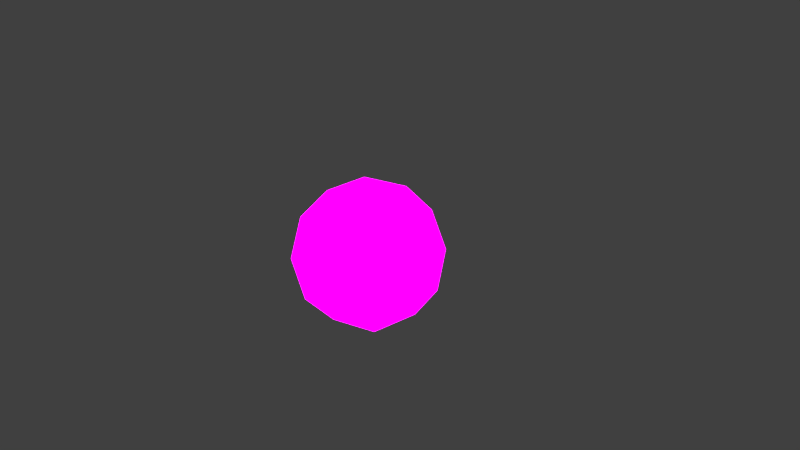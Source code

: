 # Source: test_projectile.blend  (saved by Blender 2.79.0; exported with 4.5.12 LTS)
import bpy
from mathutils import Matrix  # noqa: F401  (used for matrix-valued properties, if any)

bpy.ops.wm.read_factory_settings(use_empty=True)
scene = bpy.context.scene
scene.name = 'Scene'

# ---- collections
col_collection_1 = bpy.data.collections.new('Collection 1'); scene.collection.children.link(col_collection_1)

# ---- images (referenced by path relative to the original .blend; pixels are not part of the script)
import os
ASSET_DIR = os.environ.get("B2B_ASSET_DIR", "")  # directory of the original .blend (textures are referenced by path, not embedded)
HERE = os.path.dirname(os.path.abspath(__file__))  # packed textures are extracted next to this script under _unpacked/

def load_image(name, relpath, width, height, colorspace="sRGB"):
    """Load a texture the original file referenced (path relative to the .blend, or extracted next to this script)."""
    p = next((c for c in (os.path.join(HERE, relpath), os.path.join(ASSET_DIR, relpath)) if relpath and os.path.exists(c)), "")
    if p:
        img = bpy.data.images.load(p, check_existing=True)
        img.name = name
    else:  # same state as the original file: an image datablock whose file is absent (Cycles renders it pink)
        img = bpy.data.images.new(name, width, height)
        img.source = "FILE"
        img.filepath = "//" + (relpath or name)
    img.colorspace_settings.name = colorspace
    return img
img_projectile_texture = load_image('projectile texture', 'projectile texture.png', 1024, 1024, 'sRGB')

# ---- materials (node trees are filled in below, after node groups)
mat_material = bpy.data.materials.new('Material')
mat_material.alpha_threshold = 0.0
mat_material.roughness = 0.5
mat_material.line_color = (0.0, 0.0, 0.0, 1.0)

# ---- material node trees
mat_material.use_nodes = True; mat_material.node_tree.nodes.clear()
_N = mat_material.node_tree.nodes; _L = mat_material.node_tree.links
n0 = _N.new('ShaderNodeTexImage'); n0.name = 'Image Texture'; n0.location = (-226, 247)
n0.width = 140
n0.image = img_projectile_texture
n1 = _N.new('ShaderNodeBsdfDiffuse'); n1.name = 'Diffuse BSDF'; n1.location = (10, 300)
n2 = _N.new('ShaderNodeOutputMaterial'); n2.name = 'Material Output'; n2.location = (300, 300)
n3 = _N.new('ShaderNodeEmission'); n3.name = 'Emission'; n3.location = (12, 90)
n3.inputs[1].default_value = 2.6
_L.new(n0.outputs[0], n1.inputs[0])
_L.new(n3.outputs[0], n2.inputs[0])
_L.new(n0.outputs[0], n3.inputs[0])
n2.is_active_output = True

# ---- world
world_world = bpy.data.worlds.new('World'); scene.world = world_world
world_world.color = (0.05088, 0.05088, 0.05088)
world_world.use_sun_shadow = False
world_world.sun_shadow_jitter_overblur = 0.0
world_world.cycles.sampling_method = 'MANUAL'

# ---- cameras
cam_camera = bpy.data.cameras.new('Camera')
cam_camera.clip_end = 100.0
cam_camera.lens = 35.0
cam_camera.sensor_width = 32.0
cam_camera.sensor_height = 18.0
cam_camera.ortho_scale = 7.314
cam_camera.dof.focus_distance = 0.0

# ---- lights
light_lamp = bpy.data.lights.new('Lamp', 'POINT')
light_lamp.transmission_factor = 0.0
light_lamp.cutoff_distance = 30.0
light_lamp.energy = 100.0
light_lamp.shadow_buffer_clip_start = 1.001
light_lamp.shadow_soft_size = 0.1
light_lamp.shadow_maximum_resolution = 0.006
light_lamp.use_absolute_resolution = True

# ---- meshes
me_icosphere = bpy.data.meshes.new('Icosphere')
me_icosphere.from_pydata([(0.0, 0.0, -1.0), (0.7236, -0.5257, -0.4472), (-0.2764, -0.8506, -0.4472), (-0.8944, 0.0, -0.4472), (-0.2764, 0.8506, -0.4472), (0.7236, 0.5257, -0.4472), (0.2764, -0.8506, 0.4472), (-0.7236, -0.5257, 0.4472), (-0.7236, 0.5257, 0.4472), (0.2764, 0.8506, 0.4472), (0.8944, 0.0, 0.4472), (0.0, 0.0, 1.0), (-0.1625, -0.5, -0.8507), (0.4253, -0.309, -0.8507), (0.2629, -0.809, -0.5257), (0.8506, 0.0, -0.5257), (0.4253, 0.309, -0.8507), (-0.5257, 0.0, -0.8507), (-0.6882, -0.5, -0.5257), (-0.1625, 0.5, -0.8507), (-0.6882, 0.5, -0.5257), (0.2629, 0.809, -0.5257), (0.9511, -0.309, 0.0), (0.9511, 0.309, 0.0), (0.0, -1.0, 0.0), (0.5878, -0.809, 0.0), (-0.9511, -0.309, 0.0), (-0.5878, -0.809, 0.0), (-0.5878, 0.809, 0.0), (-0.9511, 0.309, 0.0), (0.5878, 0.809, 0.0), (0.0, 1.0, 0.0), (0.6882, -0.5, 0.5257), (-0.2629, -0.809, 0.5257), (-0.8506, 0.0, 0.5257), (-0.2629, 0.809, 0.5257), (0.6882, 0.5, 0.5257), (0.1625, -0.5, 0.8507), (0.5257, 0.0, 0.8507), (-0.4253, -0.309, 0.8507), (-0.4253, 0.309, 0.8507), (0.1625, 0.5, 0.8507)], [], [(0, 13, 12), (1, 13, 15), (0, 12, 17), (0, 17, 19), (0, 19, 16), (1, 15, 22), (2, 14, 24), (3, 18, 26), (4, 20, 28), (5, 21, 30), (1, 22, 25), (2, 24, 27), (3, 26, 29), (4, 28, 31), (5, 30, 23), (6, 32, 37), (7, 33, 39), (8, 34, 40), (9, 35, 41), (10, 36, 38), (38, 41, 11), (38, 36, 41), (36, 9, 41), (41, 40, 11), (41, 35, 40), (35, 8, 40), (40, 39, 11), (40, 34, 39), (34, 7, 39), (39, 37, 11), (39, 33, 37), (33, 6, 37), (37, 38, 11), (37, 32, 38), (32, 10, 38), (23, 36, 10), (23, 30, 36), (30, 9, 36), (31, 35, 9), (31, 28, 35), (28, 8, 35), (29, 34, 8), (29, 26, 34), (26, 7, 34), (27, 33, 7), (27, 24, 33), (24, 6, 33), (25, 32, 6), (25, 22, 32), (22, 10, 32), (30, 31, 9), (30, 21, 31), (21, 4, 31), (28, 29, 8), (28, 20, 29), (20, 3, 29), (26, 27, 7), (26, 18, 27), (18, 2, 27), (24, 25, 6), (24, 14, 25), (14, 1, 25), (22, 23, 10), (22, 15, 23), (15, 5, 23), (16, 21, 5), (16, 19, 21), (19, 4, 21), (19, 20, 4), (19, 17, 20), (17, 3, 20), (17, 18, 3), (17, 12, 18), (12, 2, 18), (15, 16, 5), (15, 13, 16), (13, 0, 16), (12, 14, 2), (12, 13, 14), (13, 1, 14)])
_uv = me_icosphere.uv_layers.new(name='UVMap')
_uv.uv.foreach_set('vector', [0.6713, 0.4328, 0.7207, 0.3484, 0.7512, 0.4522, 0.0959, 0.6694, 0.1453, 0.585, 0.1758, 0.6889, 0.3545, 0.9223, 0.2744, 0.891, 0.3545, 0.8233, 0.5397, 0.9223, 0.4596, 0.891, 0.5397, 0.8233, 0.6713, 0.4328, 0.5914, 0.4522, 0.6219, 0.3484, 0.03045, 0.1215, 0.1012, 0.06136, 0.1038, 0.1771, 0.2877, 0.4328, 0.2383, 0.3484, 0.3371, 0.3484, 0.5688, 0.2147, 0.4887, 0.1834, 0.5688, 0.1157, 0.7618, 0.9161, 0.7569, 0.8139, 0.8414, 0.8739, 0.4795, 0.4328, 0.5289, 0.3484, 0.5594, 0.4522, 0.03045, 0.1215, 0.1038, 0.1771, 0.01598, 0.2156, 0.2877, 0.4328, 0.3371, 0.3484, 0.3676, 0.4522, 0.2285, 0.2156, 0.2158, 0.1167, 0.2958, 0.1771, 0.7618, 0.9161, 0.8414, 0.8739, 0.8215, 0.9813, 0.7371, 0.2147, 0.664, 0.1652, 0.754, 0.1177, 0.01598, 0.8415, 0.07917, 0.7758, 0.08913, 0.891, 0.4795, 0.6694, 0.4301, 0.585, 0.5289, 0.585, 0.2877, 0.6694, 0.2078, 0.6889, 0.2383, 0.585, 0.0959, 0.4328, 0.1453, 0.3484, 0.1758, 0.4522, 0.5717, 0.8415, 0.6349, 0.7758, 0.6448, 0.891, 0.6448, 0.891, 0.725, 0.8233, 0.725, 0.9223, 0.6448, 0.891, 0.6349, 0.7758, 0.725, 0.8233, 0.6349, 0.7758, 0.708, 0.7263, 0.725, 0.8233, 0.5914, 0.6889, 0.6219, 0.585, 0.6713, 0.6694, 0.2877, 0.4897, 0.3371, 0.585, 0.2383, 0.585, 0.3371, 0.585, 0.2877, 0.6694, 0.2383, 0.585, 0.6219, 0.585, 0.7207, 0.585, 0.6713, 0.6694, 0.6219, 0.585, 0.6713, 0.4897, 0.7207, 0.585, 0.5594, 0.6889, 0.4795, 0.6694, 0.5289, 0.585, 0.7207, 0.585, 0.7512, 0.6889, 0.6713, 0.6694, 0.5289, 0.585, 0.4301, 0.585, 0.4795, 0.4897, 0.9578, 0.8337, 0.8782, 0.7916, 0.9379, 0.7263, 0.08913, 0.891, 0.1693, 0.8233, 0.1693, 0.9223, 0.08913, 0.891, 0.07917, 0.7758, 0.1693, 0.8233, 0.07917, 0.7758, 0.1523, 0.7263, 0.1693, 0.8233, 0.754, 0.1177, 0.6739, 0.05001, 0.754, 0.01873, 0.754, 0.1177, 0.664, 0.1652, 0.6739, 0.05001, 0.664, 0.1652, 0.6008, 0.09949, 0.6739, 0.05001, 0.04651, 0.3484, 0.1453, 0.3484, 0.0959, 0.4328, 0.04651, 0.3484, 0.0959, 0.253, 0.1453, 0.3484, 0.3676, 0.6889, 0.2877, 0.6694, 0.3371, 0.585, 0.2958, 0.1771, 0.2984, 0.06136, 0.3691, 0.1215, 0.2958, 0.1771, 0.2158, 0.1167, 0.2984, 0.06136, 0.2158, 0.1167, 0.233, 0.01873, 0.2984, 0.06136, 0.3996, 0.6889, 0.4301, 0.585, 0.4795, 0.6694, 0.9578, 0.9452, 0.8733, 0.8938, 0.9578, 0.8337, 0.8733, 0.8938, 0.8782, 0.7916, 0.9578, 0.8337, 0.8676, 0.3604, 0.7832, 0.4205, 0.788, 0.3183, 0.8676, 0.3604, 0.8676, 0.4719, 0.7832, 0.4205, 0.8676, 0.4719, 0.788, 0.508, 0.7832, 0.4205, 0.01598, 0.4522, 0.04651, 0.3484, 0.0959, 0.4328, 0.984, 0.253, 0.984, 0.3646, 0.8996, 0.3045, 0.984, 0.3646, 0.9044, 0.4067, 0.8996, 0.3045, 0.3836, 0.2156, 0.2958, 0.1771, 0.3691, 0.1215, 0.8414, 0.8739, 0.7569, 0.8139, 0.8414, 0.7624, 0.7569, 0.8139, 0.7618, 0.7263, 0.8414, 0.7624, 0.5688, 0.1157, 0.4787, 0.06821, 0.5519, 0.01873, 0.5688, 0.1157, 0.4887, 0.1834, 0.4787, 0.06821, 0.4887, 0.1834, 0.4155, 0.1339, 0.4787, 0.06821, 0.8477, 0.253, 0.8676, 0.3604, 0.788, 0.3183, 0.3371, 0.3484, 0.2383, 0.3484, 0.2877, 0.253, 0.04651, 0.585, 0.0959, 0.6694, 0.01598, 0.6889, 0.1038, 0.1771, 0.1838, 0.1167, 0.171, 0.2156, 0.1038, 0.1771, 0.1012, 0.06136, 0.1838, 0.1167, 0.1012, 0.06136, 0.1666, 0.01873, 0.1838, 0.1167, 0.4301, 0.3484, 0.5289, 0.3484, 0.4795, 0.4328, 0.4301, 0.3484, 0.4795, 0.253, 0.5289, 0.3484, 0.9641, 0.4719, 0.9044, 0.4067, 0.984, 0.3646, 0.5397, 0.8233, 0.4496, 0.7758, 0.5228, 0.7263, 0.5397, 0.8233, 0.4596, 0.891, 0.4496, 0.7758, 0.4596, 0.891, 0.3865, 0.8415, 0.4496, 0.7758, 0.3545, 0.8233, 0.2644, 0.7758, 0.3375, 0.7263, 0.3545, 0.8233, 0.2744, 0.891, 0.2644, 0.7758, 0.2744, 0.891, 0.2012, 0.8415, 0.2644, 0.7758, 0.3996, 0.4522, 0.4301, 0.3484, 0.4795, 0.4328, 0.6713, 0.253, 0.7207, 0.3484, 0.6219, 0.3484, 0.7207, 0.3484, 0.6713, 0.4328, 0.6219, 0.3484, 0.2078, 0.4522, 0.2383, 0.3484, 0.2877, 0.4328, 0.0959, 0.4897, 0.1453, 0.585, 0.04651, 0.585, 0.1453, 0.585, 0.0959, 0.6694, 0.04651, 0.585])
me_icosphere.materials.append(mat_material)
me_icosphere.use_remesh_preserve_volume = False
me_icosphere.use_remesh_preserve_attributes = False
me_icosphere.use_mirror_vertex_groups = False
me_icosphere.update()

# ---- objects
ob_icosphere = bpy.data.objects.new('Icosphere', me_icosphere)
ob_lamp = bpy.data.objects.new('Lamp', light_lamp)
ob_camera = bpy.data.objects.new('Camera', cam_camera)

# ---- transforms, parenting, visibility, modifiers, constraints
ob_icosphere.location = (0.0, 0.0, 0.0)
ob_icosphere.lineart.crease_threshold = 0.0
ob_lamp.location = (4.076, 1.005, 5.904)
ob_lamp.rotation_euler = (0.6503, 0.05522, 1.866)
ob_lamp.lock_rotations_4d = False
ob_lamp.empty_display_type = 'ARROWS'
ob_lamp.color = (0.0, 0.0, 0.0, 0.0)
ob_lamp.lineart.crease_threshold = 0.0
ob_camera.location = (7.481, -6.508, 5.344)
ob_camera.rotation_euler = (1.109, 0.0, 0.8149)
ob_camera.lock_rotations_4d = False
ob_camera.empty_display_type = 'ARROWS'
ob_camera.color = (0.0, 0.0, 0.0, 0.0)
ob_camera.display_type = 'WIRE'
ob_camera.lineart.crease_threshold = 0.0

# ---- collection membership
col_collection_1.objects.link(ob_icosphere)
col_collection_1.objects.link(ob_lamp)
col_collection_1.objects.link(ob_camera)

# ---- scene / render settings (as saved in the file)
scene.camera = ob_camera
scene.frame_start = 1; scene.frame_end = 250; scene.frame_set(0)
scene.render.engine = 'CYCLES'
scene.render.resolution_percentage = 50
scene.render.dither_intensity = 0.0
scene.cycles.use_denoising = False
scene.cycles.samples = 128
scene.cycles.sampling_pattern = 'TABULATED_SOBOL'
scene.cycles.use_adaptive_sampling = False
scene.cycles.use_light_tree = False
scene.cycles.blur_glossy = 0.0
scene.cycles.sample_clamp_indirect = 0.0
scene.view_settings.view_transform = 'Standard'
bpy.context.view_layer.update()

